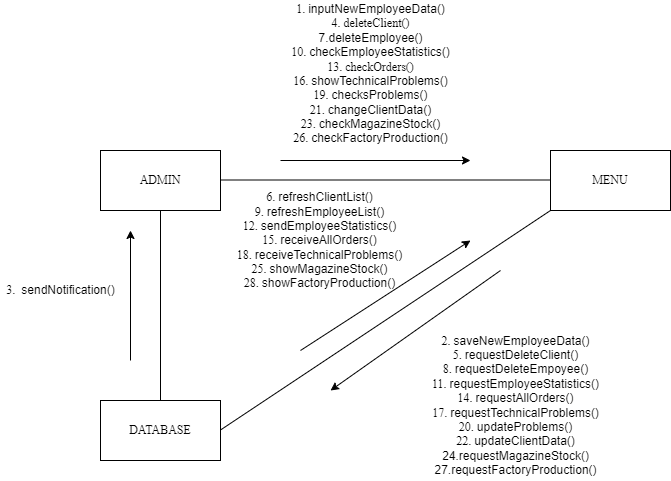

The diagram above was exported from draw.io. Its source (the exported page's mxGraphModel, read from the mxfile embedded in the PNG):
<mxGraphModel dx="1002" dy="596" grid="1" gridSize="10" guides="1" tooltips="1" connect="1" arrows="1" fold="1" page="1" pageScale="1" pageWidth="827" pageHeight="1169" math="0" shadow="0">
  <root>
    <mxCell id="0" />
    <mxCell id="1" parent="0" />
    <mxCell id="qj5gSgfLmecDWBgPHnT2-2" value="ADMIN" style="rounded=0;whiteSpace=wrap;html=1;" parent="1" vertex="1">
      <mxGeometry x="110" y="210" width="120" height="60" as="geometry" />
    </mxCell>
    <mxCell id="qj5gSgfLmecDWBgPHnT2-5" value="MENU" style="rounded=0;whiteSpace=wrap;html=1;" parent="1" vertex="1">
      <mxGeometry x="560" y="210" width="120" height="60" as="geometry" />
    </mxCell>
    <mxCell id="qj5gSgfLmecDWBgPHnT2-6" value="DATABASE" style="rounded=0;whiteSpace=wrap;html=1;" parent="1" vertex="1">
      <mxGeometry x="110" y="460" width="120" height="60" as="geometry" />
    </mxCell>
    <mxCell id="qj5gSgfLmecDWBgPHnT2-12" value="" style="endArrow=none;html=1;rounded=0;entryX=0;entryY=1;entryDx=0;entryDy=0;exitX=1;exitY=0.5;exitDx=0;exitDy=0;" parent="1" target="qj5gSgfLmecDWBgPHnT2-5" edge="1">
      <mxGeometry width="50" height="50" relative="1" as="geometry">
        <mxPoint x="230" y="489.5" as="sourcePoint" />
        <mxPoint x="560" y="489.5" as="targetPoint" />
      </mxGeometry>
    </mxCell>
    <mxCell id="qj5gSgfLmecDWBgPHnT2-13" value="" style="endArrow=none;html=1;rounded=0;entryX=0;entryY=0.5;entryDx=0;entryDy=0;exitX=1;exitY=0.5;exitDx=0;exitDy=0;" parent="1" edge="1">
      <mxGeometry width="50" height="50" relative="1" as="geometry">
        <mxPoint x="230" y="239.5" as="sourcePoint" />
        <mxPoint x="560" y="239.5" as="targetPoint" />
      </mxGeometry>
    </mxCell>
    <mxCell id="qj5gSgfLmecDWBgPHnT2-14" value="" style="endArrow=none;html=1;rounded=0;entryX=0.5;entryY=1;entryDx=0;entryDy=0;exitX=0.5;exitY=0;exitDx=0;exitDy=0;" parent="1" source="qj5gSgfLmecDWBgPHnT2-6" target="qj5gSgfLmecDWBgPHnT2-2" edge="1">
      <mxGeometry width="50" height="50" relative="1" as="geometry">
        <mxPoint x="170" y="450" as="sourcePoint" />
        <mxPoint x="420" y="330" as="targetPoint" />
        <Array as="points" />
      </mxGeometry>
    </mxCell>
    <mxCell id="qj5gSgfLmecDWBgPHnT2-15" value="" style="endArrow=classic;html=1;rounded=0;" parent="1" edge="1">
      <mxGeometry width="50" height="50" relative="1" as="geometry">
        <mxPoint x="290" y="220" as="sourcePoint" />
        <mxPoint x="480" y="220" as="targetPoint" />
      </mxGeometry>
    </mxCell>
    <mxCell id="qj5gSgfLmecDWBgPHnT2-16" value="1. inputNewEmployeeData()&lt;br&gt;4. deleteClient()&lt;br&gt;7.deleteEmployee()&lt;br&gt;10. checkEmployeeStatistics()&lt;br&gt;13. checkOrders()&lt;br&gt;16. showTechnicalProblems()&lt;br&gt;19. checksProblems()&lt;br&gt;21. changeClientData()&lt;br&gt;23. checkMagazineStock()&lt;br&gt;26. checkFactoryProduction()&lt;br&gt;&lt;br&gt;&lt;br&gt;&lt;br&gt;" style="text;html=1;align=center;verticalAlign=middle;resizable=0;points=[];autosize=1;strokeColor=none;fillColor=none;" parent="1" vertex="1">
      <mxGeometry x="300" y="60" width="160" height="190" as="geometry" />
    </mxCell>
    <mxCell id="qj5gSgfLmecDWBgPHnT2-21" value="2. saveNewEmployeeData()&lt;br&gt;5. requestDeleteClient()&lt;br&gt;8. requestDeleteEmpoyee()&lt;br&gt;11. requestEmployeeStatistics()&lt;br&gt;14. requestAllOrders()&lt;br&gt;17. requestTechnicalProblems()&lt;br&gt;20. updateProblems()&lt;br&gt;22. updateClientData()&lt;br&gt;24.requestMagazineStock()&lt;br&gt;27.requestFactoryProduction()" style="text;html=1;align=center;verticalAlign=middle;resizable=0;points=[];autosize=1;strokeColor=none;fillColor=none;rotation=0;" parent="1" vertex="1">
      <mxGeometry x="440" y="390" width="170" height="150" as="geometry" />
    </mxCell>
    <mxCell id="qj5gSgfLmecDWBgPHnT2-26" value="" style="endArrow=classic;html=1;rounded=0;" parent="1" edge="1">
      <mxGeometry width="50" height="50" relative="1" as="geometry">
        <mxPoint x="140" y="420" as="sourcePoint" />
        <mxPoint x="140" y="290" as="targetPoint" />
      </mxGeometry>
    </mxCell>
    <mxCell id="qj5gSgfLmecDWBgPHnT2-27" value="3.&amp;nbsp; sendNotification()" style="text;html=1;align=center;verticalAlign=middle;resizable=0;points=[];autosize=1;strokeColor=none;fillColor=none;" parent="1" vertex="1">
      <mxGeometry x="10" y="340" width="120" height="20" as="geometry" />
    </mxCell>
    <mxCell id="qj5gSgfLmecDWBgPHnT2-28" value="" style="endArrow=classic;html=1;rounded=0;" parent="1" edge="1">
      <mxGeometry width="50" height="50" relative="1" as="geometry">
        <mxPoint x="510" y="330" as="sourcePoint" />
        <mxPoint x="340" y="450" as="targetPoint" />
      </mxGeometry>
    </mxCell>
    <mxCell id="qj5gSgfLmecDWBgPHnT2-30" value="" style="endArrow=classic;html=1;rounded=0;" parent="1" edge="1">
      <mxGeometry width="50" height="50" relative="1" as="geometry">
        <mxPoint x="310" y="410" as="sourcePoint" />
        <mxPoint x="480" y="300" as="targetPoint" />
      </mxGeometry>
    </mxCell>
    <mxCell id="qj5gSgfLmecDWBgPHnT2-31" value="6. refreshClientList()&lt;br&gt;9. refreshEmployeeList()&lt;br&gt;12. sendEmployeeStatistics()&lt;br&gt;15. receiveAllOrders()&lt;br&gt;18. receiveTechnicalProblems()&lt;br&gt;25. showMagazineStock()&lt;br&gt;28. showFactoryProduction()" style="text;html=1;align=center;verticalAlign=middle;resizable=0;points=[];autosize=1;strokeColor=none;fillColor=none;" parent="1" vertex="1">
      <mxGeometry x="244" y="250" width="170" height="100" as="geometry" />
    </mxCell>
  </root>
</mxGraphModel>